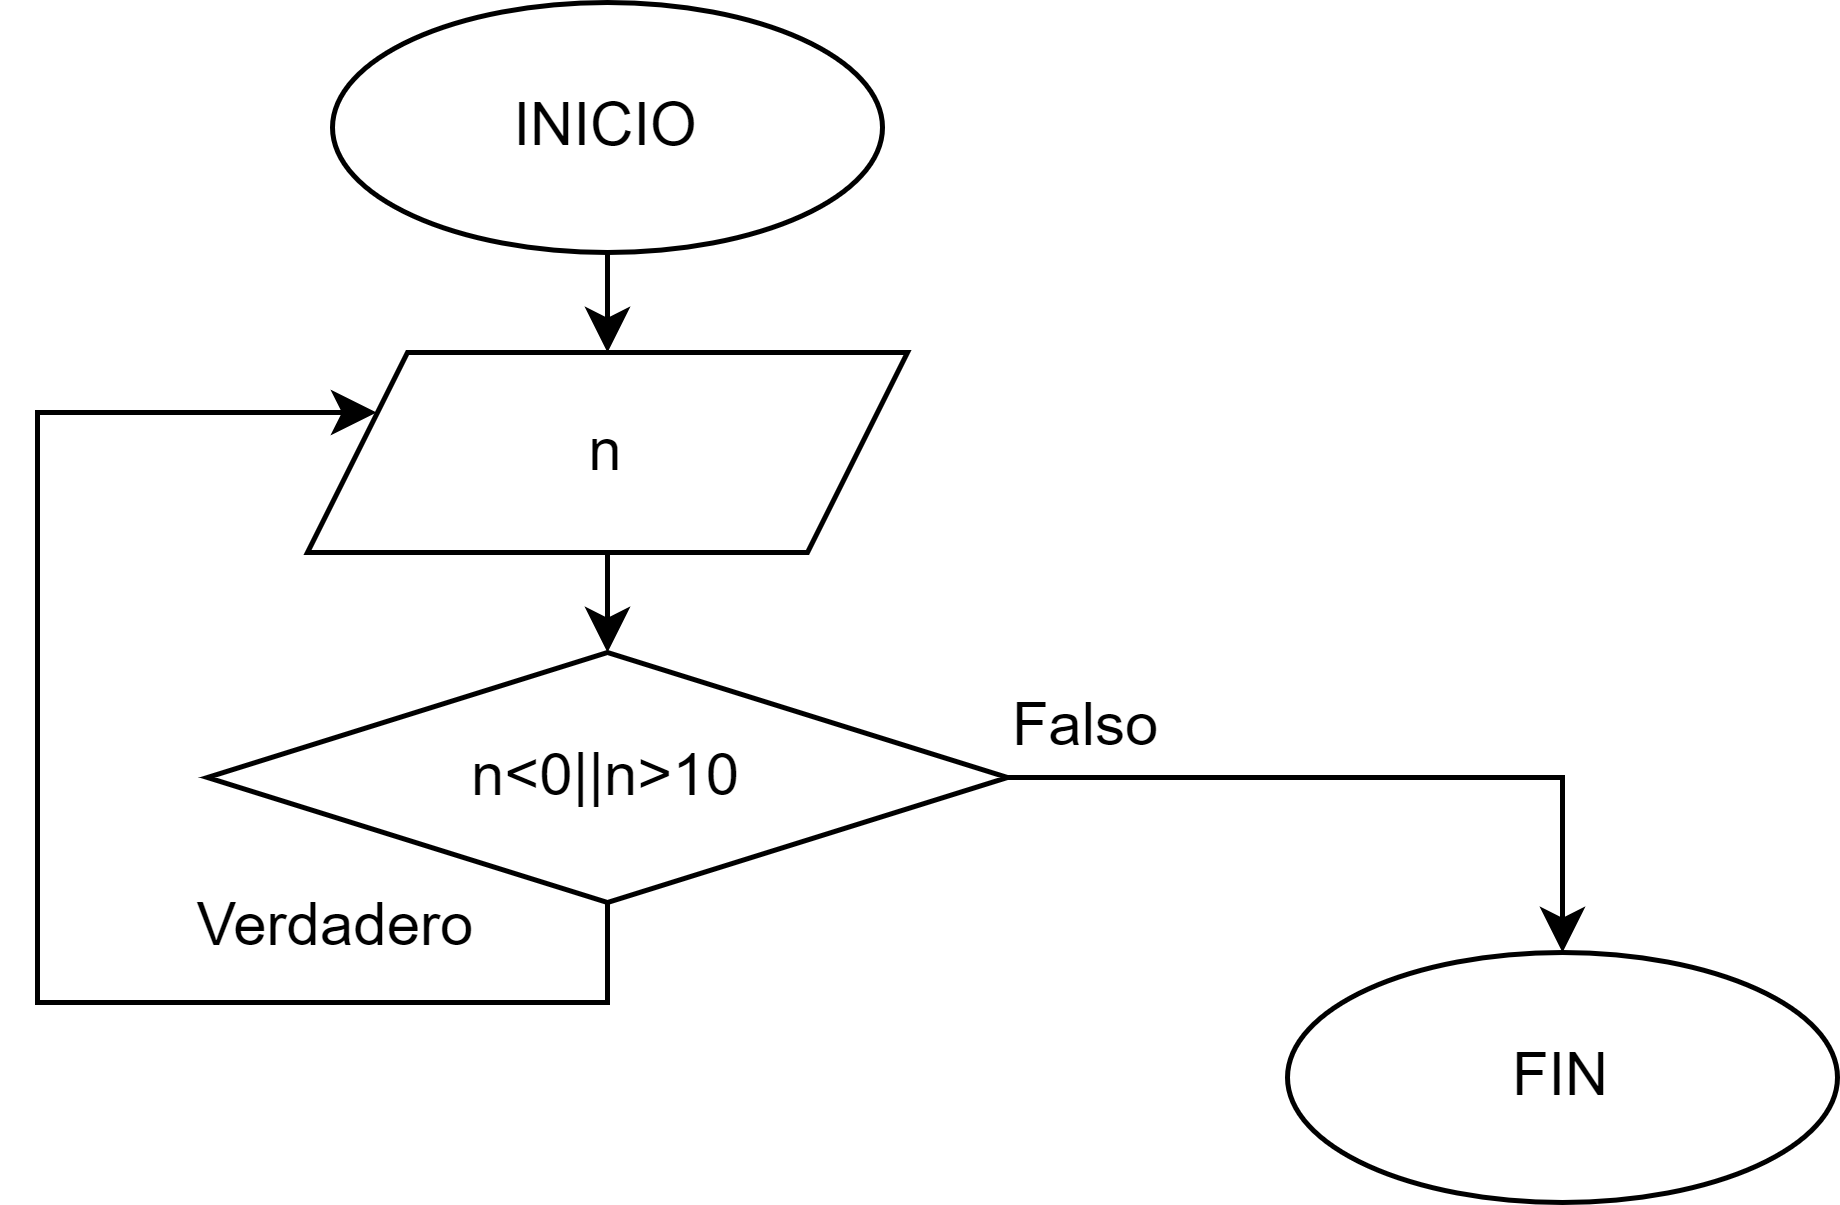

The diagram above was exported from draw.io. Its source (the exported page's mxGraphModel, read from the mxfile embedded in the PNG):
<mxGraphModel dx="493" dy="289" grid="1" gridSize="10" guides="1" tooltips="1" connect="1" arrows="1" fold="1" page="1" pageScale="1" pageWidth="827" pageHeight="1169" math="0" shadow="0">
  <root>
    <mxCell id="WIyWlLk6GJQsqaUBKTNV-0" />
    <mxCell id="WIyWlLk6GJQsqaUBKTNV-1" parent="WIyWlLk6GJQsqaUBKTNV-0" />
    <mxCell id="1PKnD66N_ytpsI6tjwpz-7" style="edgeStyle=orthogonalEdgeStyle;rounded=0;orthogonalLoop=1;jettySize=auto;html=1;exitX=0.5;exitY=1;exitDx=0;exitDy=0;entryX=0.5;entryY=0;entryDx=0;entryDy=0;" parent="WIyWlLk6GJQsqaUBKTNV-1" source="1PKnD66N_ytpsI6tjwpz-0" target="1PKnD66N_ytpsI6tjwpz-2" edge="1">
      <mxGeometry relative="1" as="geometry" />
    </mxCell>
    <mxCell id="1PKnD66N_ytpsI6tjwpz-0" value="INICIO" style="ellipse;whiteSpace=wrap;html=1;" parent="WIyWlLk6GJQsqaUBKTNV-1" vertex="1">
      <mxGeometry x="459" y="110" width="110" height="50" as="geometry" />
    </mxCell>
    <mxCell id="1PKnD66N_ytpsI6tjwpz-1" value="FIN" style="ellipse;whiteSpace=wrap;html=1;" parent="WIyWlLk6GJQsqaUBKTNV-1" vertex="1">
      <mxGeometry x="650" y="300" width="110" height="50" as="geometry" />
    </mxCell>
    <mxCell id="1PKnD66N_ytpsI6tjwpz-8" style="edgeStyle=orthogonalEdgeStyle;rounded=0;orthogonalLoop=1;jettySize=auto;html=1;exitX=0.5;exitY=1;exitDx=0;exitDy=0;entryX=0.5;entryY=0;entryDx=0;entryDy=0;" parent="WIyWlLk6GJQsqaUBKTNV-1" source="1PKnD66N_ytpsI6tjwpz-2" target="1PKnD66N_ytpsI6tjwpz-5" edge="1">
      <mxGeometry relative="1" as="geometry" />
    </mxCell>
    <mxCell id="1PKnD66N_ytpsI6tjwpz-2" value="n" style="shape=parallelogram;perimeter=parallelogramPerimeter;whiteSpace=wrap;html=1;fixedSize=1;" parent="WIyWlLk6GJQsqaUBKTNV-1" vertex="1">
      <mxGeometry x="454" y="180" width="120" height="40" as="geometry" />
    </mxCell>
    <mxCell id="1PKnD66N_ytpsI6tjwpz-9" style="edgeStyle=orthogonalEdgeStyle;rounded=0;orthogonalLoop=1;jettySize=auto;html=1;exitX=0.5;exitY=1;exitDx=0;exitDy=0;entryX=0;entryY=0.25;entryDx=0;entryDy=0;" parent="WIyWlLk6GJQsqaUBKTNV-1" source="1PKnD66N_ytpsI6tjwpz-5" target="1PKnD66N_ytpsI6tjwpz-2" edge="1">
      <mxGeometry relative="1" as="geometry">
        <mxPoint x="514" y="330" as="targetPoint" />
        <Array as="points">
          <mxPoint x="514" y="310" />
          <mxPoint x="400" y="310" />
          <mxPoint x="400" y="192" />
          <mxPoint x="468" y="192" />
        </Array>
      </mxGeometry>
    </mxCell>
    <mxCell id="1PKnD66N_ytpsI6tjwpz-13" style="edgeStyle=orthogonalEdgeStyle;rounded=0;orthogonalLoop=1;jettySize=auto;html=1;exitX=1;exitY=0.5;exitDx=0;exitDy=0;entryX=0.5;entryY=0;entryDx=0;entryDy=0;" parent="WIyWlLk6GJQsqaUBKTNV-1" source="1PKnD66N_ytpsI6tjwpz-5" target="1PKnD66N_ytpsI6tjwpz-1" edge="1">
      <mxGeometry relative="1" as="geometry" />
    </mxCell>
    <mxCell id="1PKnD66N_ytpsI6tjwpz-5" value="n&amp;lt;0||n&amp;gt;10" style="rhombus;whiteSpace=wrap;html=1;" parent="WIyWlLk6GJQsqaUBKTNV-1" vertex="1">
      <mxGeometry x="434" y="240" width="160" height="50" as="geometry" />
    </mxCell>
    <mxCell id="1PKnD66N_ytpsI6tjwpz-11" value="Verdadero" style="text;html=1;strokeColor=none;fillColor=none;align=center;verticalAlign=middle;whiteSpace=wrap;rounded=0;" parent="WIyWlLk6GJQsqaUBKTNV-1" vertex="1">
      <mxGeometry x="430" y="280" width="60" height="30" as="geometry" />
    </mxCell>
    <mxCell id="1PKnD66N_ytpsI6tjwpz-14" value="Falso" style="text;html=1;strokeColor=none;fillColor=none;align=center;verticalAlign=middle;whiteSpace=wrap;rounded=0;" parent="WIyWlLk6GJQsqaUBKTNV-1" vertex="1">
      <mxGeometry x="580" y="240" width="60" height="30" as="geometry" />
    </mxCell>
  </root>
</mxGraphModel>